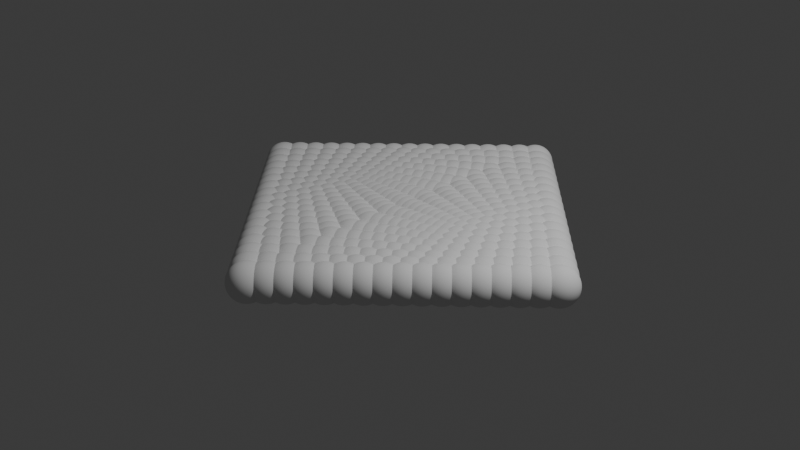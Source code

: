 # Source: geo-nodes-switch-index.blend  (saved by Blender 4.4.32; exported with 4.5.12 LTS)
import bpy
from mathutils import Matrix  # noqa: F401  (used for matrix-valued properties, if any)

bpy.ops.wm.read_factory_settings(use_empty=True)
scene = bpy.context.scene
scene.name = 'Scene'

# ---- collections
col_collection = bpy.data.collections.new('Collection'); scene.collection.children.link(col_collection)

# ---- materials (node trees are filled in below, after node groups)
mat_material = bpy.data.materials.new('Material')
mat_material.alpha_threshold = 0.0
mat_material.roughness = 0.5
mat_material.line_color = (0.0, 0.0, 0.0, 1.0)

# ---- node groups
ng_geometry_nodes = bpy.data.node_groups.new('Geometry Nodes', 'GeometryNodeTree')
_s = ng_geometry_nodes.interface.new_socket(name='Geometry', in_out='OUTPUT', socket_type='NodeSocketGeometry')
_s = ng_geometry_nodes.interface.new_socket(name='Geometry', in_out='INPUT', socket_type='NodeSocketGeometry')
ng_geometry_nodes.is_modifier = True
_N = ng_geometry_nodes.nodes; _L = ng_geometry_nodes.links
n0 = _N.new('NodeGroupOutput'); n0.name = 'Group Output'; n0.location = (1169, 29)
n1 = _N.new('GeometryNodeSimulationInput'); n1.name = 'Simulation Input'; n1.location = (-265, 55)
n2 = _N.new('GeometryNodeSimulationOutput'); n2.name = 'Simulation Output'; n2.location = (997, 60)
n3 = _N.new('GeometryNodeCurvePrimitiveCircle'); n3.name = 'Curve Circle'; n3.location = (-977, 74)
n3.inputs[0].default_value = 4
n3.inputs[4].default_value = 2.0
n4 = _N.new('GeometryNodeFillCurve'); n4.name = 'Fill Curve'; n4.location = (-815, 75)
n5 = _N.new('GeometryNodeSubdivideMesh'); n5.name = 'Subdivide Mesh'; n5.location = (-653, 82)
n5.inputs[1].default_value = 4
n6 = _N.new('GeometryNodeMeshToPoints'); n6.name = 'Mesh to Points'; n6.location = (-471, 72)
n6.inputs[3].default_value = 0.2
n7 = _N.new('GeometryNodeSetPosition'); n7.name = 'Set Position'; n7.location = (-89, 54)
n8 = _N.new('FunctionNodeInputVector'); n8.name = 'Vector'; n8.location = (-91, -368)
n8.vector = (0.0, 0.1, 0.0)
n8.outputs[0].default_value = (0.0, 0.0, 0.0)
n9 = _N.new('FunctionNodeValueToString'); n9.name = 'Value to String'; n9.location = (455, 333)
n10 = _N.new('GeometryNodeStringToCurves'); n10.name = 'String to Curves'; n10.location = (614, 526)
n10.font = None
n11 = _N.new('GeometryNodeStoreNamedAttribute'); n11.name = 'Store Named Attribute'; n11.location = (665, 101)
n11.inputs[2].default_value = 'clock'
n12 = _N.new('GeometryNodeSwitch'); n12.name = 'Switch'; n12.location = (-294, -116)
n12.input_type = 'VECTOR'
n12.inputs[1].default_value = (0.0, 0.1, 0.0)
n12.inputs[2].default_value = (0.2, 0.0, 0.0)
n13 = _N.new('GeometryNodeStoreNamedAttribute'); n13.name = 'Store Named Attribute.001'; n13.location = (90, 101)
n13.inputs[2].default_value = 'next'
n14 = _N.new('GeometryNodeInputNamedAttribute'); n14.name = 'Named Attribute.001'; n14.location = (-470, -165)
n14.data_type = 'BOOLEAN'
n14.inputs[0].default_value = 'next'
n15 = _N.new('GeometryNodeInputNamedAttribute'); n15.name = 'Named Attribute.002'; n15.location = (-138, -225)
n15.data_type = 'INT'
n15.inputs[0].default_value = 'clock'
n16 = _N.new('FunctionNodeCompare'); n16.name = 'Compare'; n16.location = (29, -136)
n16.data_type = 'INT'
n16.inputs[1].default_value = 30.0
n16.inputs[3].default_value = 30
n17 = _N.new('GeometryNodeInputNamedAttribute'); n17.name = 'Named Attribute'; n17.location = (202, -265)
n17.data_type = 'INT'
n17.inputs[0].default_value = 'clock'
n18 = _N.new('ShaderNodeMath'); n18.name = 'Math'; n18.location = (375, -207)
n18.inputs[1].default_value = 1.0
n1.pair_with_output(n2)
_L.new(n2.outputs[0], n0.inputs[0])
_L.new(n6.outputs[0], n1.inputs[0])
_L.new(n3.outputs[0], n4.inputs[0])
_L.new(n4.outputs[0], n5.inputs[0])
_L.new(n5.outputs[0], n6.inputs[0])
_L.new(n1.outputs[1], n7.inputs[0])
_L.new(n9.outputs[0], n10.inputs[0])
_L.new(n13.outputs[0], n11.inputs[0])
_L.new(n11.outputs[0], n2.inputs[1])
_L.new(n12.outputs[0], n7.inputs[3])
_L.new(n7.outputs[0], n13.inputs[0])
_L.new(n14.outputs[0], n12.inputs[0])
_L.new(n16.outputs[0], n13.inputs[3])
_L.new(n15.outputs[0], n16.inputs[2])
_L.new(n17.outputs[0], n18.inputs[0])
_L.new(n18.outputs[0], n11.inputs[3])
n0.is_active_output = True

# ---- material node trees
mat_material.use_nodes = True; mat_material.node_tree.nodes.clear()
_N = mat_material.node_tree.nodes; _L = mat_material.node_tree.links
n0 = _N.new('ShaderNodeOutputMaterial'); n0.name = 'Material Output'; n0.location = (300, 300)
n1 = _N.new('ShaderNodeBsdfPrincipled'); n1.name = 'Principled BSDF'; n1.location = (10, 300)
n1.inputs[3].default_value = 1.45
_L.new(n1.outputs[0], n0.inputs[0])
n0.is_active_output = True

# ---- world
world_world = bpy.data.worlds.new('World'); scene.world = world_world
world_world.use_nodes = True; world_world.node_tree.nodes.clear()
_N = world_world.node_tree.nodes; _L = world_world.node_tree.links
n0 = _N.new('ShaderNodeOutputWorld'); n0.name = 'World Output'; n0.location = (300, 300)
n1 = _N.new('ShaderNodeBackground'); n1.name = 'Background'; n1.location = (10, 300)
n1.inputs[0].default_value = (0.05088, 0.05088, 0.05088, 1.0)
_L.new(n1.outputs[0], n0.inputs[0])
n0.is_active_output = True
world_world.color = (0.05088, 0.05088, 0.05088)
world_world.sun_shadow_jitter_overblur = 0.0

# ---- cameras
cam_camera = bpy.data.cameras.new('Camera')
cam_camera.clip_end = 100.0
cam_camera.ortho_scale = 7.314

# ---- lights
light_light = bpy.data.lights.new('Light', 'POINT')
light_light.energy = 1000.0
light_light.shadow_soft_size = 0.1

# ---- meshes
me_cube = bpy.data.meshes.new('Cube')
me_cube.from_pydata([(1.0, 1.0, 1.0), (1.0, 1.0, -1.0), (1.0, -1.0, 1.0), (1.0, -1.0, -1.0), (-1.0, 1.0, 1.0), (-1.0, 1.0, -1.0), (-1.0, -1.0, 1.0), (-1.0, -1.0, -1.0)], [], [(0, 4, 6, 2), (3, 2, 6, 7), (7, 6, 4, 5), (5, 1, 3, 7), (1, 0, 2, 3), (5, 4, 0, 1)])
_uv = me_cube.uv_layers.new(name='UVMap')
_uv.uv.foreach_set('vector', [0.625, 0.5, 0.875, 0.5, 0.875, 0.75, 0.625, 0.75, 0.375, 0.75, 0.625, 0.75, 0.625, 1.0, 0.375, 1.0, 0.375, 0.0, 0.625, 0.0, 0.625, 0.25, 0.375, 0.25, 0.125, 0.5, 0.375, 0.5, 0.375, 0.75, 0.125, 0.75, 0.375, 0.5, 0.625, 0.5, 0.625, 0.75, 0.375, 0.75, 0.375, 0.25, 0.625, 0.25, 0.625, 0.5, 0.375, 0.5])
me_cube.materials.append(mat_material)
me_cube.use_mirror_vertex_groups = False
me_cube.update()

# ---- objects
ob_cube = bpy.data.objects.new('Cube', me_cube)
ob_light = bpy.data.objects.new('Light', light_light)
ob_camera = bpy.data.objects.new('Camera', cam_camera)

# ---- transforms, parenting, visibility, modifiers, constraints
ob_cube.location = (0.0, 0.0, 0.0)
ob_cube.lock_rotations_4d = False
ob_cube.empty_display_type = 'ARROWS'
ob_cube.lineart.crease_threshold = 0.0
_m = ob_cube.modifiers.new('GeometryNodes', 'NODES')
_m.node_group = ng_geometry_nodes
_m.open_manage_panel = True
ob_light.location = (4.076, 1.005, 5.904)
ob_light.rotation_euler = (0.6503, 0.05522, 1.866)
ob_light.lock_rotations_4d = False
ob_light.empty_display_type = 'ARROWS'
ob_light.color = (0.0, 0.0, 0.0, 0.0)
ob_light.lineart.crease_threshold = 0.0
ob_camera.location = (7.359, -6.926, 4.958)
ob_camera.rotation_euler = (1.109, 0.0, 0.8149)
ob_camera.lock_rotations_4d = False
ob_camera.empty_display_type = 'ARROWS'
ob_camera.color = (0.0, 0.0, 0.0, 0.0)
ob_camera.display_type = 'WIRE'
ob_camera.lineart.crease_threshold = 0.0

# ---- collection membership
col_collection.objects.link(ob_cube)
col_collection.objects.link(ob_light)
col_collection.objects.link(ob_camera)

# ---- scene / render settings (as saved in the file)
scene.camera = ob_camera
scene.frame_start = 1; scene.frame_end = 250; scene.frame_set(86)
scene.render.engine = 'BLENDER_EEVEE_NEXT'
bpy.context.view_layer.update()
